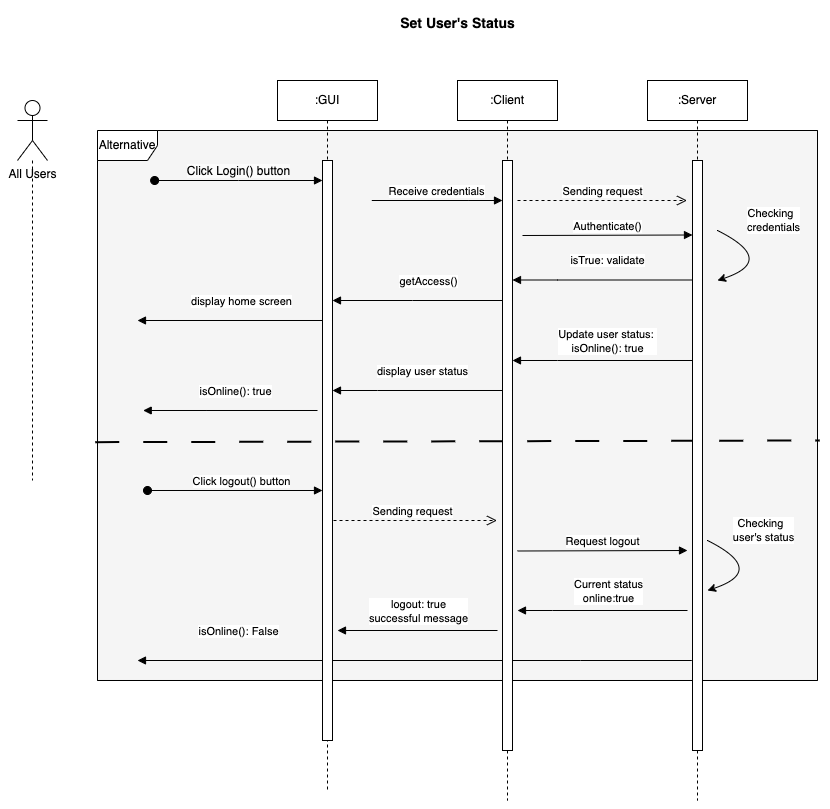

The diagram above was exported from draw.io. Its source (the exported page's mxGraphModel, read from the mxfile embedded in the PNG):
<mxGraphModel dx="967" dy="468" grid="1" gridSize="10" guides="1" tooltips="1" connect="1" arrows="1" fold="1" page="1" pageScale="1" pageWidth="850" pageHeight="1100" math="0" shadow="0">
  <root>
    <mxCell id="0" />
    <mxCell id="1" parent="0" />
    <mxCell id="U8VOOtMEQpym61yH1OxM-43" value="" style="group;fillColor=#f5f5f5;fontColor=#333333;strokeColor=#666666;" parent="1" connectable="0" vertex="1">
      <mxGeometry x="120" y="150" width="720" height="550" as="geometry" />
    </mxCell>
    <mxCell id="U8VOOtMEQpym61yH1OxM-44" value="Alternative" style="shape=umlFrame;whiteSpace=wrap;html=1;pointerEvents=0;" parent="U8VOOtMEQpym61yH1OxM-43" vertex="1">
      <mxGeometry width="720" height="550" as="geometry" />
    </mxCell>
    <mxCell id="U8VOOtMEQpym61yH1OxM-47" value="" style="endArrow=none;dashed=1;html=1;dashPattern=12 12;strokeWidth=2;rounded=0;exitX=0.002;exitY=0.484;exitDx=0;exitDy=0;exitPerimeter=0;entryX=1.008;entryY=0.481;entryDx=0;entryDy=0;entryPerimeter=0;" parent="U8VOOtMEQpym61yH1OxM-43" edge="1">
      <mxGeometry width="50" height="50" relative="1" as="geometry">
        <mxPoint x="-2.1600000000000503" y="311.6466666666666" as="sourcePoint" />
        <mxPoint x="722.1599999999999" y="309.99666666666684" as="targetPoint" />
      </mxGeometry>
    </mxCell>
    <mxCell id="U8VOOtMEQpym61yH1OxM-58" value="" style="html=1;verticalAlign=bottom;endArrow=block;edgeStyle=elbowEdgeStyle;elbow=horizontal;curved=0;rounded=0;" parent="U8VOOtMEQpym61yH1OxM-43" edge="1">
      <mxGeometry relative="1" as="geometry">
        <mxPoint x="220" y="280" as="sourcePoint" />
        <Array as="points">
          <mxPoint x="108.57142857142857" y="280" />
          <mxPoint x="154.77203647416405" y="364.8157894736842" />
        </Array>
        <mxPoint x="45.71428571428571" y="280" as="targetPoint" />
      </mxGeometry>
    </mxCell>
    <mxCell id="U8VOOtMEQpym61yH1OxM-59" value="isOnline(): true" style="edgeLabel;html=1;align=center;verticalAlign=middle;resizable=0;points=[];" parent="U8VOOtMEQpym61yH1OxM-58" connectable="0" vertex="1">
      <mxGeometry x="-0.0444" relative="1" as="geometry">
        <mxPoint y="-20" as="offset" />
      </mxGeometry>
    </mxCell>
    <mxCell id="U8VOOtMEQpym61yH1OxM-16" value="Receive credentials" style="html=1;verticalAlign=bottom;endArrow=block;edgeStyle=elbowEdgeStyle;elbow=vertical;curved=0;rounded=0;" parent="U8VOOtMEQpym61yH1OxM-43" target="U8VOOtMEQpym61yH1OxM-23" edge="1">
      <mxGeometry relative="1" as="geometry">
        <mxPoint x="274.2857142857143" y="70" as="sourcePoint" />
        <Array as="points">
          <mxPoint x="371.4285714285714" y="70" />
        </Array>
        <mxPoint x="468.57142857142856" y="70" as="targetPoint" />
      </mxGeometry>
    </mxCell>
    <mxCell id="U8VOOtMEQpym61yH1OxM-13" value="&lt;span style=&quot;font-size: 12px; background-color: rgb(251, 251, 251);&quot;&gt;Click Login() button&lt;/span&gt;" style="html=1;verticalAlign=bottom;startArrow=oval;endArrow=block;startSize=8;edgeStyle=elbowEdgeStyle;elbow=vertical;curved=0;rounded=0;" parent="U8VOOtMEQpym61yH1OxM-43" target="U8VOOtMEQpym61yH1OxM-14" edge="1">
      <mxGeometry relative="1" as="geometry">
        <mxPoint x="57.14285714285714" y="50" as="sourcePoint" />
        <mxPoint x="257.1428571428571" y="50.19999999999999" as="targetPoint" />
      </mxGeometry>
    </mxCell>
    <mxCell id="U8VOOtMEQpym61yH1OxM-60" value="" style="html=1;verticalAlign=bottom;startArrow=oval;endArrow=block;startSize=8;edgeStyle=elbowEdgeStyle;elbow=vertical;curved=0;rounded=0;" parent="U8VOOtMEQpym61yH1OxM-43" edge="1">
      <mxGeometry relative="1" as="geometry">
        <mxPoint x="50" y="360" as="sourcePoint" />
        <mxPoint x="225" y="360.2" as="targetPoint" />
      </mxGeometry>
    </mxCell>
    <mxCell id="U8VOOtMEQpym61yH1OxM-61" value="Click logout() button" style="edgeLabel;html=1;align=center;verticalAlign=middle;resizable=0;points=[];" parent="U8VOOtMEQpym61yH1OxM-60" connectable="0" vertex="1">
      <mxGeometry x="0.0559" y="-1" relative="1" as="geometry">
        <mxPoint x="1" y="-11" as="offset" />
      </mxGeometry>
    </mxCell>
    <mxCell id="U8VOOtMEQpym61yH1OxM-62" value="Sending request" style="html=1;verticalAlign=bottom;endArrow=open;dashed=1;endSize=8;edgeStyle=elbowEdgeStyle;elbow=vertical;curved=0;rounded=0;" parent="U8VOOtMEQpym61yH1OxM-43" edge="1">
      <mxGeometry relative="1" as="geometry">
        <mxPoint x="399.5" y="390" as="targetPoint" />
        <Array as="points">
          <mxPoint x="320" y="390" />
        </Array>
        <mxPoint x="230" y="390" as="sourcePoint" />
      </mxGeometry>
    </mxCell>
    <mxCell id="U8VOOtMEQpym61yH1OxM-63" value="Request logout" style="html=1;verticalAlign=bottom;endArrow=block;edgeStyle=elbowEdgeStyle;elbow=vertical;curved=0;rounded=0;" parent="U8VOOtMEQpym61yH1OxM-43" edge="1">
      <mxGeometry x="-0.0031" relative="1" as="geometry">
        <mxPoint x="420" y="420.5" as="sourcePoint" />
        <Array as="points">
          <mxPoint x="495" y="420" />
        </Array>
        <mxPoint x="590" y="420" as="targetPoint" />
        <mxPoint as="offset" />
      </mxGeometry>
    </mxCell>
    <mxCell id="U8VOOtMEQpym61yH1OxM-66" value="" style="html=1;verticalAlign=bottom;endArrow=block;edgeStyle=elbowEdgeStyle;elbow=horizontal;curved=0;rounded=0;" parent="U8VOOtMEQpym61yH1OxM-43" edge="1">
      <mxGeometry relative="1" as="geometry">
        <mxPoint x="590" y="480" as="sourcePoint" />
        <Array as="points">
          <mxPoint x="455" y="480" />
          <mxPoint x="495.42553191489355" y="564.8157894736842" />
        </Array>
        <mxPoint x="420" y="480" as="targetPoint" />
      </mxGeometry>
    </mxCell>
    <mxCell id="U8VOOtMEQpym61yH1OxM-67" value="Current status&lt;div&gt;online:true&lt;/div&gt;" style="edgeLabel;html=1;align=center;verticalAlign=middle;resizable=0;points=[];" parent="U8VOOtMEQpym61yH1OxM-66" connectable="0" vertex="1">
      <mxGeometry x="0.2176" y="2" relative="1" as="geometry">
        <mxPoint x="23" y="-22" as="offset" />
      </mxGeometry>
    </mxCell>
    <mxCell id="U8VOOtMEQpym61yH1OxM-68" value="" style="html=1;verticalAlign=bottom;endArrow=block;edgeStyle=elbowEdgeStyle;elbow=vertical;curved=0;rounded=0;" parent="U8VOOtMEQpym61yH1OxM-43" edge="1">
      <mxGeometry relative="1" as="geometry">
        <mxPoint x="400" y="500.0010526315789" as="sourcePoint" />
        <Array as="points">
          <mxPoint x="310" y="500.0010526315789" />
        </Array>
        <mxPoint x="240" y="500" as="targetPoint" />
      </mxGeometry>
    </mxCell>
    <mxCell id="U8VOOtMEQpym61yH1OxM-69" value="logout: true&lt;div&gt;successful message&lt;/div&gt;" style="edgeLabel;html=1;align=center;verticalAlign=middle;resizable=0;points=[];" parent="U8VOOtMEQpym61yH1OxM-68" connectable="0" vertex="1">
      <mxGeometry x="0.1562" relative="1" as="geometry">
        <mxPoint x="12" y="-20" as="offset" />
      </mxGeometry>
    </mxCell>
    <mxCell id="U8VOOtMEQpym61yH1OxM-70" value="" style="html=1;verticalAlign=bottom;endArrow=block;edgeStyle=elbowEdgeStyle;elbow=horizontal;curved=0;rounded=0;" parent="U8VOOtMEQpym61yH1OxM-43" edge="1">
      <mxGeometry relative="1" as="geometry">
        <mxPoint x="594.29" y="530" as="sourcePoint" />
        <Array as="points">
          <mxPoint x="482.86142857142863" y="530" />
          <mxPoint x="529.0620364741641" y="614.8157894736842" />
        </Array>
        <mxPoint x="40" y="530" as="targetPoint" />
      </mxGeometry>
    </mxCell>
    <mxCell id="U8VOOtMEQpym61yH1OxM-71" value="isOnline(): False" style="edgeLabel;html=1;align=center;verticalAlign=middle;resizable=0;points=[];" parent="U8VOOtMEQpym61yH1OxM-70" connectable="0" vertex="1">
      <mxGeometry x="-0.0444" relative="1" as="geometry">
        <mxPoint x="-189" y="-30" as="offset" />
      </mxGeometry>
    </mxCell>
    <mxCell id="U8VOOtMEQpym61yH1OxM-12" value=":GUI" style="shape=umlLifeline;perimeter=lifelinePerimeter;whiteSpace=wrap;html=1;container=0;dropTarget=0;collapsible=0;recursiveResize=0;outlineConnect=0;portConstraint=eastwest;newEdgeStyle={&quot;edgeStyle&quot;:&quot;elbowEdgeStyle&quot;,&quot;elbow&quot;:&quot;vertical&quot;,&quot;curved&quot;:0,&quot;rounded&quot;:0};" parent="1" vertex="1">
      <mxGeometry x="300" y="100" width="100" height="710" as="geometry" />
    </mxCell>
    <mxCell id="U8VOOtMEQpym61yH1OxM-14" value="" style="html=1;points=[];perimeter=orthogonalPerimeter;outlineConnect=0;targetShapes=umlLifeline;portConstraint=eastwest;newEdgeStyle={&quot;edgeStyle&quot;:&quot;elbowEdgeStyle&quot;,&quot;elbow&quot;:&quot;vertical&quot;,&quot;curved&quot;:0,&quot;rounded&quot;:0};" parent="U8VOOtMEQpym61yH1OxM-12" vertex="1">
      <mxGeometry x="45" y="80" width="10" height="580" as="geometry" />
    </mxCell>
    <mxCell id="U8VOOtMEQpym61yH1OxM-15" value="" style="html=1;points=[];perimeter=orthogonalPerimeter;outlineConnect=0;targetShapes=umlLifeline;portConstraint=eastwest;newEdgeStyle={&quot;edgeStyle&quot;:&quot;elbowEdgeStyle&quot;,&quot;elbow&quot;:&quot;vertical&quot;,&quot;curved&quot;:0,&quot;rounded&quot;:0};" parent="1" vertex="1">
      <mxGeometry x="525" y="180" width="10" height="190" as="geometry" />
    </mxCell>
    <mxCell id="U8VOOtMEQpym61yH1OxM-17" value="All Users" style="shape=umlActor;verticalLabelPosition=bottom;verticalAlign=top;html=1;outlineConnect=0;" parent="1" vertex="1">
      <mxGeometry x="40" y="120" width="30" height="60" as="geometry" />
    </mxCell>
    <mxCell id="U8VOOtMEQpym61yH1OxM-18" value="" style="html=1;points=[];perimeter=orthogonalPerimeter;outlineConnect=0;targetShapes=umlLifeline;portConstraint=eastwest;newEdgeStyle={&quot;edgeStyle&quot;:&quot;elbowEdgeStyle&quot;,&quot;elbow&quot;:&quot;vertical&quot;,&quot;curved&quot;:0,&quot;rounded&quot;:0};" parent="1" vertex="1">
      <mxGeometry x="715" y="180" width="10" height="150" as="geometry" />
    </mxCell>
    <mxCell id="U8VOOtMEQpym61yH1OxM-19" value="Authenticate()" style="html=1;verticalAlign=bottom;endArrow=block;edgeStyle=elbowEdgeStyle;elbow=vertical;curved=0;rounded=0;" parent="1" edge="1">
      <mxGeometry x="-0.0031" relative="1" as="geometry">
        <mxPoint x="545" y="255" as="sourcePoint" />
        <Array as="points">
          <mxPoint x="620" y="254.5" />
        </Array>
        <mxPoint x="715" y="254.5" as="targetPoint" />
        <mxPoint as="offset" />
      </mxGeometry>
    </mxCell>
    <mxCell id="U8VOOtMEQpym61yH1OxM-20" value="" style="curved=1;endArrow=classic;html=1;rounded=0;" parent="1" edge="1">
      <mxGeometry width="50" height="50" relative="1" as="geometry">
        <mxPoint x="740" y="250" as="sourcePoint" />
        <mxPoint x="740" y="300" as="targetPoint" />
        <Array as="points">
          <mxPoint x="740" y="250" />
          <mxPoint x="800" y="280" />
          <mxPoint x="740" y="300" />
        </Array>
      </mxGeometry>
    </mxCell>
    <mxCell id="U8VOOtMEQpym61yH1OxM-21" value="Checking&amp;nbsp;&amp;nbsp;&lt;div&gt;credentials&lt;/div&gt;" style="edgeLabel;html=1;align=center;verticalAlign=middle;resizable=0;points=[];" parent="U8VOOtMEQpym61yH1OxM-20" connectable="0" vertex="1">
      <mxGeometry x="0.4953" y="-7" relative="1" as="geometry">
        <mxPoint x="26" y="-43" as="offset" />
      </mxGeometry>
    </mxCell>
    <mxCell id="U8VOOtMEQpym61yH1OxM-22" value=":Client" style="shape=umlLifeline;perimeter=lifelinePerimeter;whiteSpace=wrap;html=1;container=0;dropTarget=0;collapsible=0;recursiveResize=0;outlineConnect=0;portConstraint=eastwest;newEdgeStyle={&quot;edgeStyle&quot;:&quot;elbowEdgeStyle&quot;,&quot;elbow&quot;:&quot;vertical&quot;,&quot;curved&quot;:0,&quot;rounded&quot;:0};" parent="1" vertex="1">
      <mxGeometry x="480" y="100" width="100" height="720" as="geometry" />
    </mxCell>
    <mxCell id="U8VOOtMEQpym61yH1OxM-23" value="" style="html=1;points=[];perimeter=orthogonalPerimeter;outlineConnect=0;targetShapes=umlLifeline;portConstraint=eastwest;newEdgeStyle={&quot;edgeStyle&quot;:&quot;elbowEdgeStyle&quot;,&quot;elbow&quot;:&quot;vertical&quot;,&quot;curved&quot;:0,&quot;rounded&quot;:0};" parent="U8VOOtMEQpym61yH1OxM-22" vertex="1">
      <mxGeometry x="45" y="80" width="10" height="590" as="geometry" />
    </mxCell>
    <mxCell id="U8VOOtMEQpym61yH1OxM-24" value=":Server" style="shape=umlLifeline;perimeter=lifelinePerimeter;whiteSpace=wrap;html=1;container=0;dropTarget=0;collapsible=0;recursiveResize=0;outlineConnect=0;portConstraint=eastwest;newEdgeStyle={&quot;edgeStyle&quot;:&quot;elbowEdgeStyle&quot;,&quot;elbow&quot;:&quot;vertical&quot;,&quot;curved&quot;:0,&quot;rounded&quot;:0};" parent="1" vertex="1">
      <mxGeometry x="670" y="100" width="100" height="720" as="geometry" />
    </mxCell>
    <mxCell id="U8VOOtMEQpym61yH1OxM-25" value="" style="html=1;points=[];perimeter=orthogonalPerimeter;outlineConnect=0;targetShapes=umlLifeline;portConstraint=eastwest;newEdgeStyle={&quot;edgeStyle&quot;:&quot;elbowEdgeStyle&quot;,&quot;elbow&quot;:&quot;vertical&quot;,&quot;curved&quot;:0,&quot;rounded&quot;:0};" parent="U8VOOtMEQpym61yH1OxM-24" vertex="1">
      <mxGeometry x="45" y="80" width="10" height="590" as="geometry" />
    </mxCell>
    <mxCell id="U8VOOtMEQpym61yH1OxM-26" style="edgeStyle=orthogonalEdgeStyle;rounded=0;orthogonalLoop=1;jettySize=auto;html=1;dashed=1;endArrow=none;endFill=0;" parent="1" source="U8VOOtMEQpym61yH1OxM-17" edge="1">
      <mxGeometry relative="1" as="geometry">
        <mxPoint x="55" y="500" as="targetPoint" />
        <mxPoint x="30" y="170" as="sourcePoint" />
      </mxGeometry>
    </mxCell>
    <mxCell id="U8VOOtMEQpym61yH1OxM-28" value="Sending request" style="html=1;verticalAlign=bottom;endArrow=open;dashed=1;endSize=8;edgeStyle=elbowEdgeStyle;elbow=vertical;curved=0;rounded=0;" parent="1" edge="1">
      <mxGeometry relative="1" as="geometry">
        <mxPoint x="709.5" y="220" as="targetPoint" />
        <Array as="points">
          <mxPoint x="630" y="220" />
        </Array>
        <mxPoint x="540" y="220" as="sourcePoint" />
      </mxGeometry>
    </mxCell>
    <mxCell id="U8VOOtMEQpym61yH1OxM-31" value="" style="html=1;verticalAlign=bottom;endArrow=block;edgeStyle=elbowEdgeStyle;elbow=horizontal;curved=0;rounded=0;" parent="1" edge="1">
      <mxGeometry relative="1" as="geometry">
        <mxPoint x="715" y="299.5" as="sourcePoint" />
        <Array as="points">
          <mxPoint x="580" y="299.5" />
          <mxPoint x="620.4255319148936" y="384.3157894736842" />
        </Array>
        <mxPoint x="535" y="299.5" as="targetPoint" />
      </mxGeometry>
    </mxCell>
    <mxCell id="U8VOOtMEQpym61yH1OxM-35" value="isTrue: validate" style="edgeLabel;html=1;align=center;verticalAlign=middle;resizable=0;points=[];" parent="U8VOOtMEQpym61yH1OxM-31" connectable="0" vertex="1">
      <mxGeometry x="-0.0444" relative="1" as="geometry">
        <mxPoint y="-20" as="offset" />
      </mxGeometry>
    </mxCell>
    <mxCell id="U8VOOtMEQpym61yH1OxM-34" value="" style="html=1;verticalAlign=bottom;endArrow=block;edgeStyle=elbowEdgeStyle;elbow=vertical;curved=0;rounded=0;" parent="1" edge="1">
      <mxGeometry relative="1" as="geometry">
        <mxPoint x="525" y="320.00105263157894" as="sourcePoint" />
        <Array as="points">
          <mxPoint x="435" y="320.00105263157894" />
        </Array>
        <mxPoint x="355" y="320.00105263157894" as="targetPoint" />
      </mxGeometry>
    </mxCell>
    <mxCell id="U8VOOtMEQpym61yH1OxM-36" value="getAccess()" style="edgeLabel;html=1;align=center;verticalAlign=middle;resizable=0;points=[];" parent="U8VOOtMEQpym61yH1OxM-34" connectable="0" vertex="1">
      <mxGeometry x="-0.1353" relative="1" as="geometry">
        <mxPoint x="-2" y="-20" as="offset" />
      </mxGeometry>
    </mxCell>
    <mxCell id="U8VOOtMEQpym61yH1OxM-37" value="" style="html=1;verticalAlign=bottom;endArrow=block;edgeStyle=elbowEdgeStyle;elbow=vertical;curved=0;rounded=0;" parent="1" edge="1">
      <mxGeometry relative="1" as="geometry">
        <mxPoint x="345" y="340.00105263157894" as="sourcePoint" />
        <Array as="points">
          <mxPoint x="255" y="340.00105263157894" />
        </Array>
        <mxPoint x="160" y="340" as="targetPoint" />
      </mxGeometry>
    </mxCell>
    <mxCell id="U8VOOtMEQpym61yH1OxM-38" value="display home screen" style="edgeLabel;html=1;align=center;verticalAlign=middle;resizable=0;points=[];" parent="U8VOOtMEQpym61yH1OxM-37" connectable="0" vertex="1">
      <mxGeometry x="-0.1353" relative="1" as="geometry">
        <mxPoint x="-2" y="-20" as="offset" />
      </mxGeometry>
    </mxCell>
    <mxCell id="U8VOOtMEQpym61yH1OxM-39" value="" style="html=1;verticalAlign=bottom;endArrow=block;edgeStyle=elbowEdgeStyle;elbow=horizontal;curved=0;rounded=0;" parent="1" edge="1">
      <mxGeometry relative="1" as="geometry">
        <mxPoint x="715" y="380" as="sourcePoint" />
        <Array as="points">
          <mxPoint x="580" y="380" />
          <mxPoint x="620.4255319148936" y="464.8157894736842" />
        </Array>
        <mxPoint x="535" y="380" as="targetPoint" />
      </mxGeometry>
    </mxCell>
    <mxCell id="U8VOOtMEQpym61yH1OxM-40" value="Update user status:&amp;nbsp;&lt;div&gt;isOnline(): true&lt;/div&gt;" style="edgeLabel;html=1;align=center;verticalAlign=middle;resizable=0;points=[];" parent="U8VOOtMEQpym61yH1OxM-39" connectable="0" vertex="1">
      <mxGeometry x="-0.0444" relative="1" as="geometry">
        <mxPoint y="-20" as="offset" />
      </mxGeometry>
    </mxCell>
    <mxCell id="U8VOOtMEQpym61yH1OxM-41" value="" style="html=1;verticalAlign=bottom;endArrow=block;edgeStyle=elbowEdgeStyle;elbow=horizontal;curved=0;rounded=0;" parent="1" source="U8VOOtMEQpym61yH1OxM-23" edge="1">
      <mxGeometry relative="1" as="geometry">
        <mxPoint x="535" y="410" as="sourcePoint" />
        <Array as="points">
          <mxPoint x="400" y="410" />
          <mxPoint x="440.42553191489355" y="494.8157894736842" />
        </Array>
        <mxPoint x="355" y="410" as="targetPoint" />
      </mxGeometry>
    </mxCell>
    <mxCell id="U8VOOtMEQpym61yH1OxM-42" value="display user status" style="edgeLabel;html=1;align=center;verticalAlign=middle;resizable=0;points=[];" parent="U8VOOtMEQpym61yH1OxM-41" connectable="0" vertex="1">
      <mxGeometry x="-0.0444" relative="1" as="geometry">
        <mxPoint y="-20" as="offset" />
      </mxGeometry>
    </mxCell>
    <mxCell id="U8VOOtMEQpym61yH1OxM-64" value="" style="curved=1;endArrow=classic;html=1;rounded=0;" parent="1" edge="1">
      <mxGeometry width="50" height="50" relative="1" as="geometry">
        <mxPoint x="730" y="560" as="sourcePoint" />
        <mxPoint x="730" y="610" as="targetPoint" />
        <Array as="points">
          <mxPoint x="730" y="560" />
          <mxPoint x="790" y="590" />
          <mxPoint x="730" y="610" />
        </Array>
      </mxGeometry>
    </mxCell>
    <mxCell id="U8VOOtMEQpym61yH1OxM-65" value="Checking&amp;nbsp;&amp;nbsp;&lt;div&gt;user's status&lt;/div&gt;" style="edgeLabel;html=1;align=center;verticalAlign=middle;resizable=0;points=[];" parent="U8VOOtMEQpym61yH1OxM-64" connectable="0" vertex="1">
      <mxGeometry x="0.4953" y="-7" relative="1" as="geometry">
        <mxPoint x="26" y="-43" as="offset" />
      </mxGeometry>
    </mxCell>
    <mxCell id="I5QC0U-KizVUAJTYEhyj-1" value="&lt;font style=&quot;font-size: 14px;&quot;&gt;&lt;b&gt;Set User's Status&lt;/b&gt;&lt;/font&gt;" style="text;html=1;align=center;verticalAlign=middle;resizable=0;points=[];autosize=1;strokeColor=none;fillColor=none;" vertex="1" parent="1">
      <mxGeometry x="410" y="28" width="140" height="30" as="geometry" />
    </mxCell>
  </root>
</mxGraphModel>